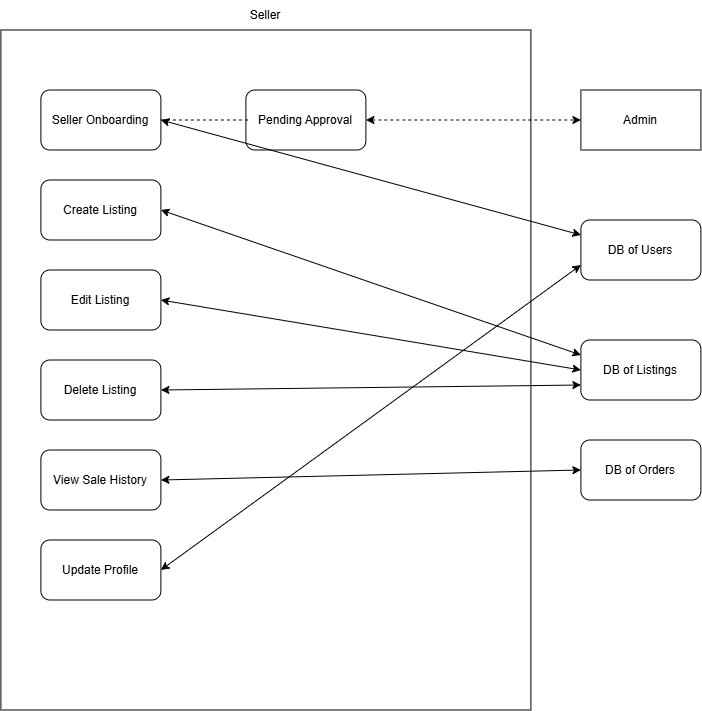

The diagram above was exported from draw.io. Its source (the exported page's mxGraphModel, read from the mxfile embedded in the PNG):
<mxGraphModel dx="1144" dy="624" grid="1" gridSize="10" guides="1" tooltips="1" connect="1" arrows="1" fold="1" page="1" pageScale="1" pageWidth="850" pageHeight="1100" background="light-dark(#ffffff, #121212)" math="0" shadow="0">
  <root>
    <mxCell id="0" />
    <mxCell id="1" parent="0" />
    <mxCell id="kfx8WdaNQadS-QC1PvAd-1" parent="1" style="rounded=0;whiteSpace=wrap;html=1;fillColor=none;" value="" vertex="1">
      <mxGeometry height="680" width="530" x="120" y="40" as="geometry" />
    </mxCell>
    <mxCell id="kfx8WdaNQadS-QC1PvAd-2" parent="1" style="text;html=1;whiteSpace=wrap;strokeColor=none;fillColor=none;align=center;verticalAlign=middle;rounded=0;" value="Seller" vertex="1">
      <mxGeometry height="30" width="60" x="355" y="10" as="geometry" />
    </mxCell>
    <mxCell id="kfx8WdaNQadS-QC1PvAd-3" parent="1" style="rounded=1;whiteSpace=wrap;html=1;fillColor=none;" value="Seller Onboarding" vertex="1">
      <mxGeometry height="60" width="120" x="160" y="100" as="geometry" />
    </mxCell>
    <mxCell id="kfx8WdaNQadS-QC1PvAd-4" edge="1" parent="1" source="kfx8WdaNQadS-QC1PvAd-3" style="endArrow=none;dashed=1;html=1;rounded=0;exitX=1;exitY=0.5;exitDx=0;exitDy=0;" value="">
      <mxGeometry height="50" relative="1" width="50" as="geometry">
        <mxPoint x="305" y="140" as="sourcePoint" />
        <mxPoint x="370" y="130" as="targetPoint" />
      </mxGeometry>
    </mxCell>
    <mxCell id="kfx8WdaNQadS-QC1PvAd-5" parent="1" style="rounded=1;whiteSpace=wrap;html=1;fillColor=none;" value="Pending Approval" vertex="1">
      <mxGeometry height="60" width="120" x="365" y="100" as="geometry" />
    </mxCell>
    <mxCell id="kfx8WdaNQadS-QC1PvAd-6" edge="1" parent="1" source="kfx8WdaNQadS-QC1PvAd-5" style="endArrow=classic;startArrow=classic;html=1;rounded=0;dashed=1;exitX=1;exitY=0.5;exitDx=0;exitDy=0;entryX=0;entryY=0.5;entryDx=0;entryDy=0;" target="kfx8WdaNQadS-QC1PvAd-7" value="">
      <mxGeometry height="100" relative="1" width="100" as="geometry">
        <mxPoint x="530" y="170" as="sourcePoint" />
        <mxPoint x="700" y="130" as="targetPoint" />
      </mxGeometry>
    </mxCell>
    <mxCell id="kfx8WdaNQadS-QC1PvAd-7" parent="1" style="rounded=0;whiteSpace=wrap;html=1;fillColor=none;" value="Admin" vertex="1">
      <mxGeometry height="60" width="120" x="700" y="100" as="geometry" />
    </mxCell>
    <mxCell id="kfx8WdaNQadS-QC1PvAd-8" parent="1" style="rounded=1;whiteSpace=wrap;html=1;fillColor=none;" value="Create Listing" vertex="1">
      <mxGeometry height="60" width="120" x="160" y="190" as="geometry" />
    </mxCell>
    <mxCell id="kfx8WdaNQadS-QC1PvAd-9" parent="1" style="rounded=1;whiteSpace=wrap;html=1;fillColor=none;" value="Edit Listing" vertex="1">
      <mxGeometry height="60" width="120" x="160" y="280" as="geometry" />
    </mxCell>
    <mxCell id="kfx8WdaNQadS-QC1PvAd-10" parent="1" style="rounded=1;whiteSpace=wrap;html=1;fillColor=none;" value="Delete Listing" vertex="1">
      <mxGeometry height="60" width="120" x="160" y="370" as="geometry" />
    </mxCell>
    <mxCell id="kfx8WdaNQadS-QC1PvAd-11" parent="1" style="rounded=1;whiteSpace=wrap;html=1;fillColor=none;" value="View Sale History" vertex="1">
      <mxGeometry height="60" width="120" x="160" y="460" as="geometry" />
    </mxCell>
    <mxCell id="kfx8WdaNQadS-QC1PvAd-12" parent="1" style="rounded=1;whiteSpace=wrap;html=1;fillColor=none;" value="Update Profile" vertex="1">
      <mxGeometry height="60" width="120" x="160" y="550" as="geometry" />
    </mxCell>
    <mxCell id="kfx8WdaNQadS-QC1PvAd-13" parent="1" style="rounded=1;whiteSpace=wrap;html=1;fillColor=none;" value="DB of Users" vertex="1">
      <mxGeometry height="60" width="120" x="700" y="230" as="geometry" />
    </mxCell>
    <mxCell id="kfx8WdaNQadS-QC1PvAd-14" edge="1" parent="1" source="kfx8WdaNQadS-QC1PvAd-3" style="endArrow=classic;startArrow=classic;html=1;rounded=0;exitX=1;exitY=0.5;exitDx=0;exitDy=0;entryX=0;entryY=0.25;entryDx=0;entryDy=0;" target="kfx8WdaNQadS-QC1PvAd-13" value="">
      <mxGeometry height="50" relative="1" width="50" as="geometry">
        <mxPoint x="380" y="370" as="sourcePoint" />
        <mxPoint x="430" y="320" as="targetPoint" />
      </mxGeometry>
    </mxCell>
    <mxCell id="kfx8WdaNQadS-QC1PvAd-15" edge="1" parent="1" source="kfx8WdaNQadS-QC1PvAd-12" style="endArrow=classic;startArrow=classic;html=1;rounded=0;exitX=1;exitY=0.5;exitDx=0;exitDy=0;entryX=0;entryY=0.75;entryDx=0;entryDy=0;" target="kfx8WdaNQadS-QC1PvAd-13" value="">
      <mxGeometry height="50" relative="1" width="50" as="geometry">
        <mxPoint x="380" y="540" as="sourcePoint" />
        <mxPoint x="430" y="490" as="targetPoint" />
      </mxGeometry>
    </mxCell>
    <mxCell id="kfx8WdaNQadS-QC1PvAd-16" parent="1" style="rounded=1;whiteSpace=wrap;html=1;fillColor=none;" value="DB of Listings" vertex="1">
      <mxGeometry height="60" width="120" x="700" y="350" as="geometry" />
    </mxCell>
    <mxCell id="kfx8WdaNQadS-QC1PvAd-17" edge="1" parent="1" source="kfx8WdaNQadS-QC1PvAd-8" style="endArrow=classic;startArrow=classic;html=1;rounded=0;exitX=1;exitY=0.5;exitDx=0;exitDy=0;entryX=0;entryY=0.25;entryDx=0;entryDy=0;" target="kfx8WdaNQadS-QC1PvAd-16" value="">
      <mxGeometry height="50" relative="1" width="50" as="geometry">
        <mxPoint x="380" y="370" as="sourcePoint" />
        <mxPoint x="430" y="320" as="targetPoint" />
      </mxGeometry>
    </mxCell>
    <mxCell id="kfx8WdaNQadS-QC1PvAd-18" edge="1" parent="1" source="kfx8WdaNQadS-QC1PvAd-9" style="endArrow=classic;startArrow=classic;html=1;rounded=0;exitX=1;exitY=0.5;exitDx=0;exitDy=0;entryX=0;entryY=0.5;entryDx=0;entryDy=0;" target="kfx8WdaNQadS-QC1PvAd-16" value="">
      <mxGeometry height="50" relative="1" width="50" as="geometry">
        <mxPoint x="380" y="370" as="sourcePoint" />
        <mxPoint x="430" y="320" as="targetPoint" />
      </mxGeometry>
    </mxCell>
    <mxCell id="kfx8WdaNQadS-QC1PvAd-19" edge="1" parent="1" source="kfx8WdaNQadS-QC1PvAd-10" style="endArrow=classic;startArrow=classic;html=1;rounded=0;exitX=1;exitY=0.5;exitDx=0;exitDy=0;entryX=0;entryY=0.75;entryDx=0;entryDy=0;" target="kfx8WdaNQadS-QC1PvAd-16" value="">
      <mxGeometry height="50" relative="1" width="50" as="geometry">
        <mxPoint x="380" y="370" as="sourcePoint" />
        <mxPoint x="430" y="320" as="targetPoint" />
      </mxGeometry>
    </mxCell>
    <mxCell id="kfx8WdaNQadS-QC1PvAd-20" parent="1" style="rounded=1;whiteSpace=wrap;html=1;fillColor=none;" value="DB of Orders" vertex="1">
      <mxGeometry height="60" width="120" x="700" y="450" as="geometry" />
    </mxCell>
    <mxCell id="kfx8WdaNQadS-QC1PvAd-21" edge="1" parent="1" source="kfx8WdaNQadS-QC1PvAd-11" style="endArrow=classic;startArrow=classic;html=1;rounded=0;exitX=1;exitY=0.5;exitDx=0;exitDy=0;entryX=0;entryY=0.5;entryDx=0;entryDy=0;" target="kfx8WdaNQadS-QC1PvAd-20" value="">
      <mxGeometry height="50" relative="1" width="50" as="geometry">
        <mxPoint x="380" y="370" as="sourcePoint" />
        <mxPoint x="430" y="320" as="targetPoint" />
      </mxGeometry>
    </mxCell>
  </root>
</mxGraphModel>